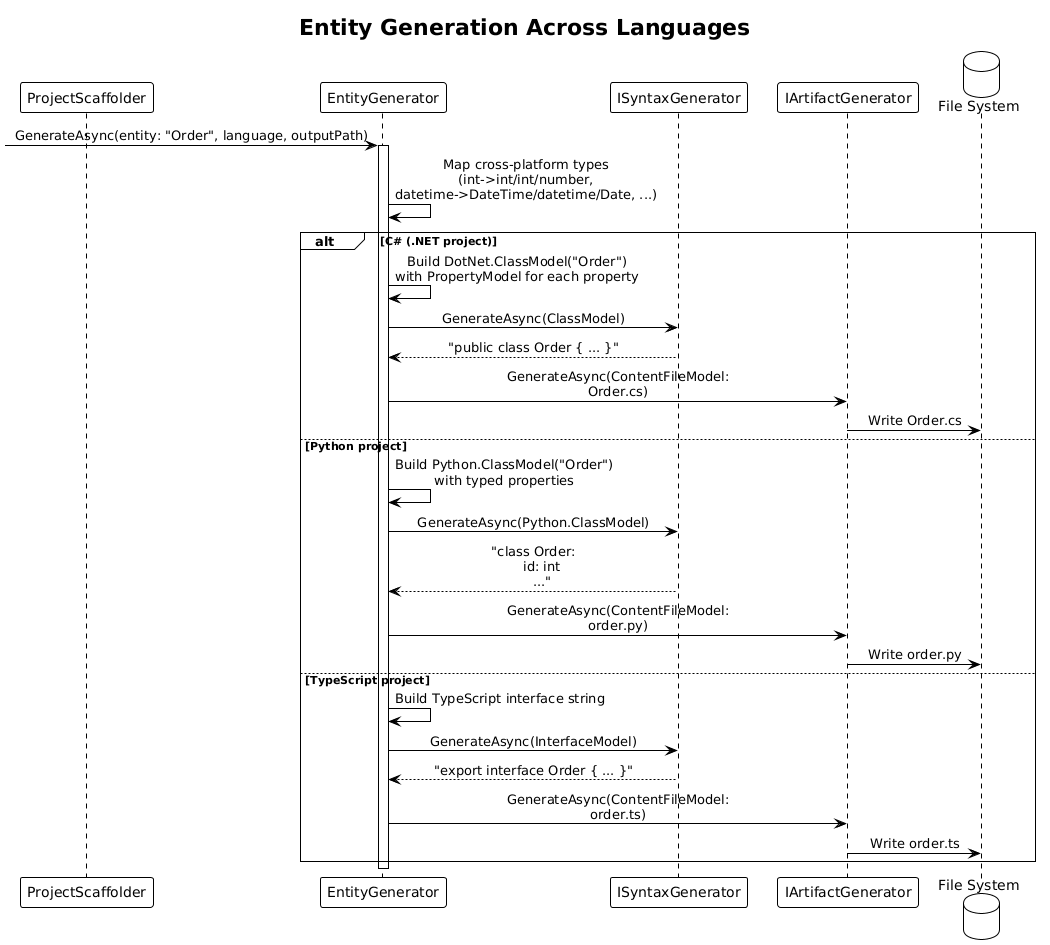

The diagram above was rendered by PlantUML. Its source (embedded in the PNG):
@startuml
!theme plain
skinparam sequenceMessageAlign center

title Entity Generation Across Languages

participant "ProjectScaffolder" as proj
participant "EntityGenerator" as gen
participant "ISyntaxGenerator" as syntax
participant "IArtifactGenerator" as artifact
database "File System" as fs

[-> gen : GenerateAsync(entity: "Order", language, outputPath)
activate gen

gen -> gen : Map cross-platform types\n(int->int/int/number,\ndatetime->DateTime/datetime/Date, ...)

alt C# (.NET project)
    gen -> gen : Build DotNet.ClassModel("Order")\nwith PropertyModel for each property
    gen -> syntax : GenerateAsync(ClassModel)
    syntax --> gen : "public class Order { ... }"
    gen -> artifact : GenerateAsync(ContentFileModel:\nOrder.cs)
    artifact -> fs : Write Order.cs

else Python project
    gen -> gen : Build Python.ClassModel("Order")\nwith typed properties
    gen -> syntax : GenerateAsync(Python.ClassModel)
    syntax --> gen : "class Order:\n    id: int\n    ..."
    gen -> artifact : GenerateAsync(ContentFileModel:\norder.py)
    artifact -> fs : Write order.py

else TypeScript project
    gen -> gen : Build TypeScript interface string
    gen -> syntax : GenerateAsync(InterfaceModel)
    syntax --> gen : "export interface Order { ... }"
    gen -> artifact : GenerateAsync(ContentFileModel:\norder.ts)
    artifact -> fs : Write order.ts
end

deactivate gen
@enduml